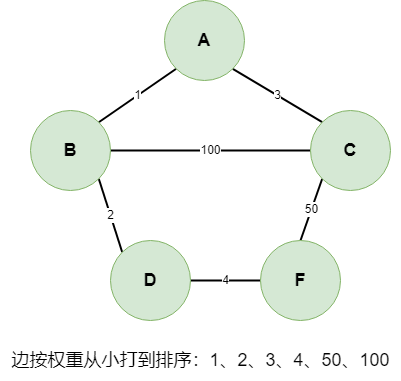

The diagram above was exported from draw.io. Its source (the exported page's mxGraphModel, read from the mxfile embedded in the PNG):
<mxGraphModel dx="1194" dy="688" grid="1" gridSize="10" guides="1" tooltips="1" connect="1" arrows="1" fold="1" page="1" pageScale="1" pageWidth="827" pageHeight="1169" math="0" shadow="0">
  <root>
    <mxCell id="0" />
    <mxCell id="1" parent="0" />
    <mxCell id="yRutyZ7j76W_YE61oLot-1" value="1" style="rounded=0;orthogonalLoop=1;jettySize=auto;html=1;exitX=0;exitY=1;exitDx=0;exitDy=0;entryX=1;entryY=0;entryDx=0;entryDy=0;endArrow=none;endFill=0;strokeColor=#000000;strokeWidth=2;" edge="1" parent="1" source="yRutyZ7j76W_YE61oLot-3" target="yRutyZ7j76W_YE61oLot-6">
      <mxGeometry relative="1" as="geometry" />
    </mxCell>
    <mxCell id="yRutyZ7j76W_YE61oLot-2" value="3" style="rounded=0;orthogonalLoop=1;jettySize=auto;html=1;exitX=1;exitY=1;exitDx=0;exitDy=0;entryX=0;entryY=0;entryDx=0;entryDy=0;endArrow=none;endFill=0;strokeColor=#000000;strokeWidth=2;" edge="1" parent="1" source="yRutyZ7j76W_YE61oLot-3" target="yRutyZ7j76W_YE61oLot-8">
      <mxGeometry relative="1" as="geometry" />
    </mxCell>
    <mxCell id="yRutyZ7j76W_YE61oLot-3" value="&lt;font style=&quot;font-size: 18px;&quot;&gt;&lt;b&gt;A&lt;/b&gt;&lt;/font&gt;" style="ellipse;whiteSpace=wrap;html=1;aspect=fixed;fillColor=#d5e8d4;strokeColor=#82b366;" vertex="1" parent="1">
      <mxGeometry x="334" y="90" width="80" height="80" as="geometry" />
    </mxCell>
    <mxCell id="yRutyZ7j76W_YE61oLot-4" value="2" style="rounded=0;orthogonalLoop=1;jettySize=auto;html=1;exitX=1;exitY=1;exitDx=0;exitDy=0;entryX=0;entryY=0;entryDx=0;entryDy=0;endArrow=none;endFill=0;strokeColor=#000000;strokeWidth=2;" edge="1" parent="1" source="yRutyZ7j76W_YE61oLot-6" target="yRutyZ7j76W_YE61oLot-10">
      <mxGeometry relative="1" as="geometry" />
    </mxCell>
    <mxCell id="yRutyZ7j76W_YE61oLot-5" value="100" style="rounded=0;orthogonalLoop=1;jettySize=auto;html=1;exitX=1;exitY=0.5;exitDx=0;exitDy=0;entryX=0;entryY=0.5;entryDx=0;entryDy=0;endArrow=none;endFill=0;strokeWidth=2;" edge="1" parent="1" source="yRutyZ7j76W_YE61oLot-6" target="yRutyZ7j76W_YE61oLot-8">
      <mxGeometry relative="1" as="geometry" />
    </mxCell>
    <mxCell id="yRutyZ7j76W_YE61oLot-6" value="&lt;font style=&quot;font-size: 18px;&quot;&gt;&lt;b&gt;B&lt;/b&gt;&lt;/font&gt;" style="ellipse;whiteSpace=wrap;html=1;aspect=fixed;fillColor=#d5e8d4;strokeColor=#82b366;" vertex="1" parent="1">
      <mxGeometry x="200" y="200" width="80" height="80" as="geometry" />
    </mxCell>
    <mxCell id="yRutyZ7j76W_YE61oLot-7" value="50" style="rounded=0;orthogonalLoop=1;jettySize=auto;html=1;exitX=0;exitY=1;exitDx=0;exitDy=0;entryX=0.5;entryY=0;entryDx=0;entryDy=0;endArrow=none;endFill=0;strokeWidth=2;" edge="1" parent="1" source="yRutyZ7j76W_YE61oLot-8" target="yRutyZ7j76W_YE61oLot-11">
      <mxGeometry relative="1" as="geometry" />
    </mxCell>
    <mxCell id="yRutyZ7j76W_YE61oLot-8" value="&lt;font style=&quot;font-size: 18px;&quot;&gt;&lt;b&gt;C&lt;/b&gt;&lt;/font&gt;" style="ellipse;whiteSpace=wrap;html=1;aspect=fixed;fillColor=#d5e8d4;strokeColor=#82b366;" vertex="1" parent="1">
      <mxGeometry x="480" y="200" width="80" height="80" as="geometry" />
    </mxCell>
    <mxCell id="yRutyZ7j76W_YE61oLot-9" value="4" style="rounded=0;orthogonalLoop=1;jettySize=auto;html=1;exitX=1;exitY=0.5;exitDx=0;exitDy=0;entryX=0;entryY=0.5;entryDx=0;entryDy=0;endArrow=none;endFill=0;strokeColor=#000000;strokeWidth=2;" edge="1" parent="1" source="yRutyZ7j76W_YE61oLot-10" target="yRutyZ7j76W_YE61oLot-11">
      <mxGeometry relative="1" as="geometry" />
    </mxCell>
    <mxCell id="yRutyZ7j76W_YE61oLot-10" value="&lt;font style=&quot;font-size: 18px;&quot;&gt;&lt;b&gt;D&lt;/b&gt;&lt;/font&gt;" style="ellipse;whiteSpace=wrap;html=1;aspect=fixed;fillColor=#d5e8d4;strokeColor=#82b366;" vertex="1" parent="1">
      <mxGeometry x="280" y="330" width="80" height="80" as="geometry" />
    </mxCell>
    <mxCell id="yRutyZ7j76W_YE61oLot-11" value="&lt;font style=&quot;font-size: 18px;&quot;&gt;&lt;b&gt;F&lt;/b&gt;&lt;/font&gt;" style="ellipse;whiteSpace=wrap;html=1;aspect=fixed;fillColor=#d5e8d4;strokeColor=#82b366;" vertex="1" parent="1">
      <mxGeometry x="430" y="330" width="80" height="80" as="geometry" />
    </mxCell>
    <mxCell id="yRutyZ7j76W_YE61oLot-13" value="&lt;font style=&quot;font-size: 18px;&quot;&gt;边按权重从小打到排序：1、2、3、4、50、100&lt;/font&gt;" style="text;html=1;align=center;verticalAlign=middle;resizable=0;points=[];autosize=1;strokeColor=none;fillColor=none;" vertex="1" parent="1">
      <mxGeometry x="170" y="430" width="400" height="40" as="geometry" />
    </mxCell>
  </root>
</mxGraphModel>